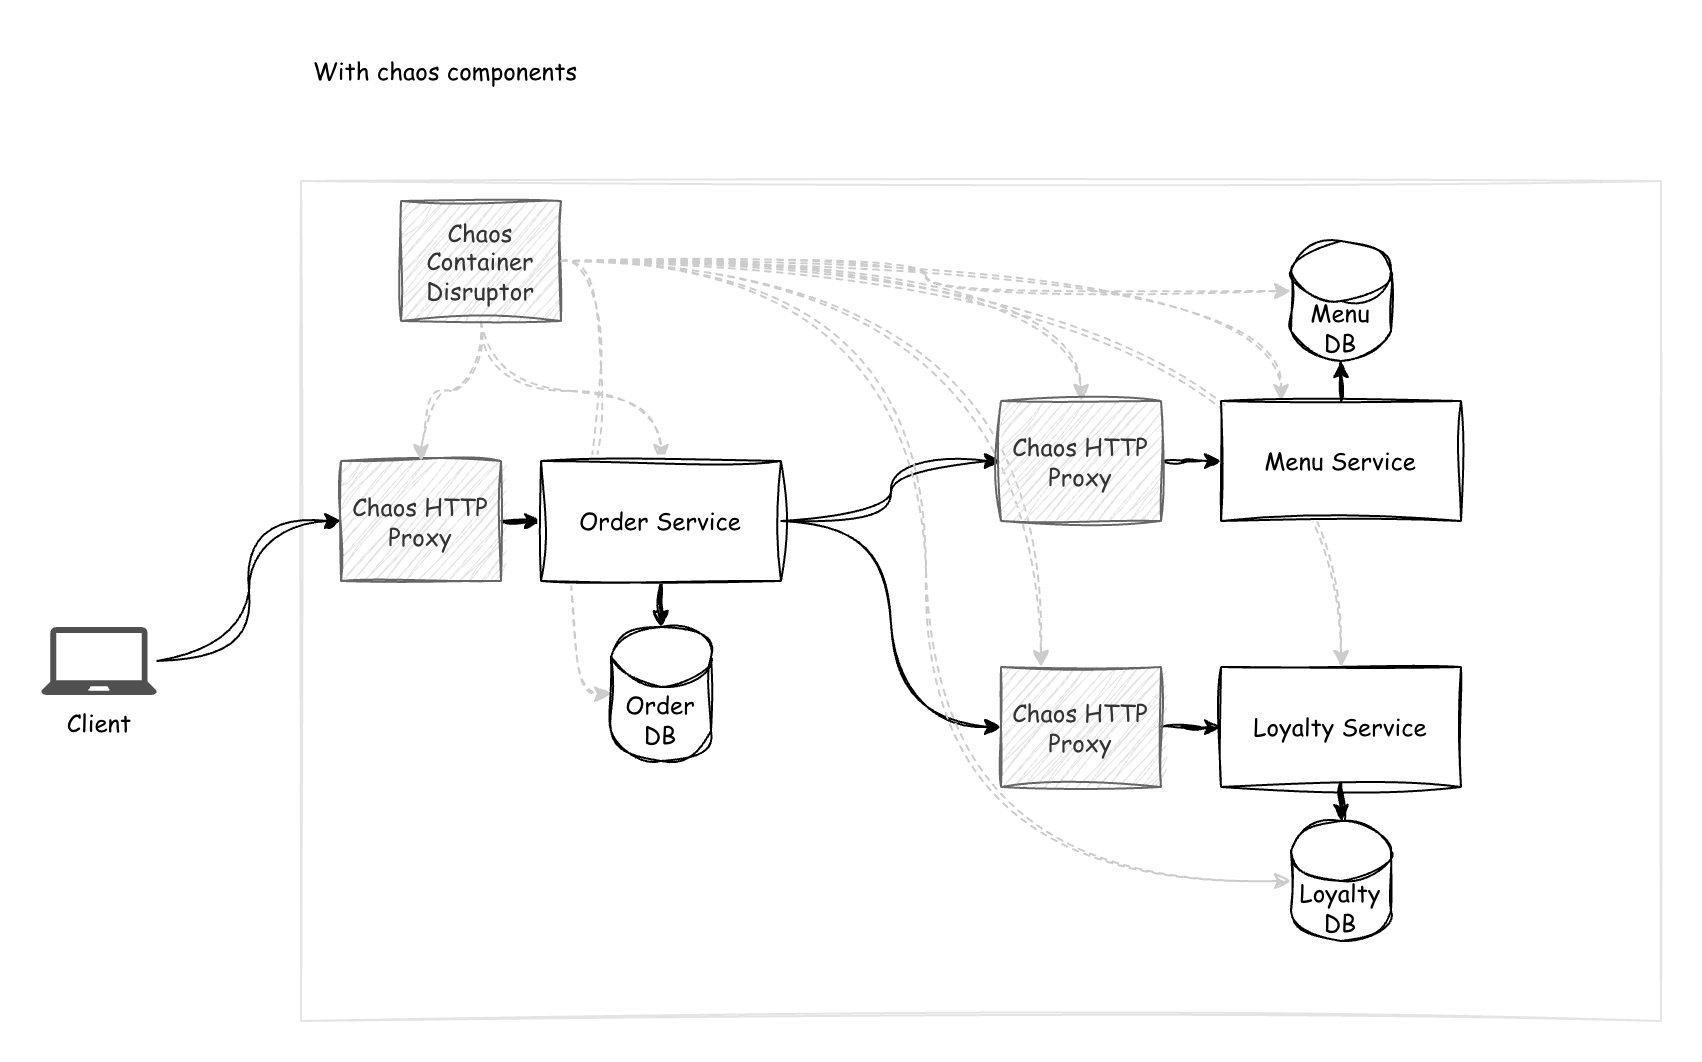

The diagram above was exported from draw.io. Its source (the exported page's mxGraphModel, read from the mxfile embedded in the PNG):
<mxGraphModel dx="2064" dy="1973" grid="1" gridSize="10" guides="1" tooltips="1" connect="1" arrows="1" fold="1" page="1" pageScale="1" pageWidth="850" pageHeight="1100" math="0" shadow="0">
  <root>
    <mxCell id="0" />
    <mxCell id="1" parent="0" />
    <mxCell id="2" parent="1" style="rounded=0;whiteSpace=wrap;html=1;sketch=1;jiggle=2;curveFitting=1;strokeColor=light-dark(#E4E4E4,#EDEDED);align=center;verticalAlign=middle;fontFamily=Comic Sans MS;fontSize=12;fontColor=default;labelBackgroundColor=default;fillColor=default;" value="" vertex="1">
      <mxGeometry height="420" width="680" x="110" y="570" as="geometry" />
    </mxCell>
    <mxCell id="3" edge="1" parent="1" source="10" style="edgeStyle=orthogonalEdgeStyle;rounded=0;orthogonalLoop=1;jettySize=auto;html=1;entryX=0;entryY=0.5;entryDx=0;entryDy=0;fontFamily=Comic Sans MS;fontSize=12;fontColor=default;sketch=1;curveFitting=1;jiggle=2;curved=1;" target="19">
      <mxGeometry relative="1" as="geometry">
        <mxPoint x="40" y="810" as="sourcePoint" />
        <mxPoint x="130" y="740" as="targetPoint" />
      </mxGeometry>
    </mxCell>
    <mxCell id="4" edge="1" parent="1" source="31" style="edgeStyle=orthogonalEdgeStyle;shape=connector;rounded=0;sketch=1;jiggle=2;curveFitting=1;orthogonalLoop=1;jettySize=auto;html=1;strokeColor=default;align=center;verticalAlign=middle;fontFamily=Comic Sans MS;fontSize=12;fontColor=default;labelBackgroundColor=default;endArrow=classic;" target="13">
      <mxGeometry relative="1" as="geometry" />
    </mxCell>
    <mxCell id="5" edge="1" parent="1" source="28" style="edgeStyle=orthogonalEdgeStyle;shape=connector;rounded=0;sketch=1;jiggle=2;curveFitting=1;orthogonalLoop=1;jettySize=auto;html=1;strokeColor=default;align=center;verticalAlign=middle;fontFamily=Comic Sans MS;fontSize=12;fontColor=default;labelBackgroundColor=default;endArrow=classic;curved=1;entryX=0;entryY=0.5;entryDx=0;entryDy=0;" target="32">
      <mxGeometry relative="1" as="geometry" />
    </mxCell>
    <mxCell id="6" edge="1" parent="1" source="28" style="edgeStyle=orthogonalEdgeStyle;shape=connector;rounded=0;sketch=1;jiggle=2;curveFitting=1;orthogonalLoop=1;jettySize=auto;html=1;entryX=0;entryY=0.5;entryDx=0;entryDy=0;strokeColor=default;align=center;verticalAlign=middle;fontFamily=Comic Sans MS;fontSize=12;fontColor=default;labelBackgroundColor=default;endArrow=classic;curved=1;" target="16">
      <mxGeometry relative="1" as="geometry" />
    </mxCell>
    <mxCell id="7" edge="1" parent="1" source="28" style="edgeStyle=orthogonalEdgeStyle;shape=connector;rounded=0;sketch=1;jiggle=2;curveFitting=1;orthogonalLoop=1;jettySize=auto;html=1;strokeColor=default;align=center;verticalAlign=middle;fontFamily=Comic Sans MS;fontSize=12;fontColor=default;labelBackgroundColor=default;endArrow=classic;" target="12">
      <mxGeometry relative="1" as="geometry" />
    </mxCell>
    <mxCell id="8" edge="1" parent="1" source="9" style="edgeStyle=orthogonalEdgeStyle;shape=connector;rounded=0;sketch=1;jiggle=2;curveFitting=1;orthogonalLoop=1;jettySize=auto;html=1;strokeColor=default;align=center;verticalAlign=middle;fontFamily=Comic Sans MS;fontSize=12;fontColor=default;labelBackgroundColor=default;endArrow=classic;" target="11">
      <mxGeometry relative="1" as="geometry" />
    </mxCell>
    <mxCell id="9" parent="1" style="rounded=0;whiteSpace=wrap;html=1;sketch=1;jiggle=2;curveFitting=1;strokeColor=default;align=center;verticalAlign=middle;fontFamily=Comic Sans MS;fontSize=12;fontColor=default;labelBackgroundColor=default;fillColor=default;" value="Loyalty Service" vertex="1">
      <mxGeometry height="60" width="120" x="570" y="813" as="geometry" />
    </mxCell>
    <mxCell id="10" parent="1" style="sketch=0;pointerEvents=1;shadow=0;dashed=0;html=1;strokeColor=none;fillColor=#505050;labelPosition=center;verticalLabelPosition=bottom;verticalAlign=top;outlineConnect=0;align=center;shape=mxgraph.office.devices.laptop;rounded=0;jiggle=2;curveFitting=1;fontFamily=Comic Sans MS;fontSize=12;fontColor=default;labelBackgroundColor=default;" value="Client" vertex="1">
      <mxGeometry height="34" width="58" x="-20" y="793" as="geometry" />
    </mxCell>
    <mxCell id="11" parent="1" style="shape=cylinder3;whiteSpace=wrap;html=1;boundedLbl=1;backgroundOutline=1;size=15;rounded=0;sketch=1;jiggle=2;curveFitting=1;strokeColor=default;align=center;verticalAlign=middle;fontFamily=Comic Sans MS;fontSize=12;fontColor=default;labelBackgroundColor=none;fillColor=default;" value="&lt;span&gt;Loyalty DB&lt;/span&gt;" vertex="1">
      <mxGeometry height="60" width="50" x="605" y="890" as="geometry" />
    </mxCell>
    <mxCell id="12" parent="1" style="shape=cylinder3;whiteSpace=wrap;html=1;boundedLbl=1;backgroundOutline=1;size=15;rounded=0;sketch=1;jiggle=2;curveFitting=1;strokeColor=default;align=center;verticalAlign=middle;fontFamily=Comic Sans MS;fontSize=12;fontColor=default;labelBackgroundColor=none;fillColor=default;" value="Order DB" vertex="1">
      <mxGeometry height="67" width="50" x="265" y="793" as="geometry" />
    </mxCell>
    <mxCell id="13" parent="1" style="shape=cylinder3;whiteSpace=wrap;html=1;boundedLbl=1;backgroundOutline=1;size=15;rounded=0;sketch=1;jiggle=2;curveFitting=1;strokeColor=default;align=center;verticalAlign=middle;fontFamily=Comic Sans MS;fontSize=12;fontColor=default;labelBackgroundColor=none;fillColor=default;" value="Menu DB" vertex="1">
      <mxGeometry height="60" width="50" x="605" y="600" as="geometry" />
    </mxCell>
    <mxCell id="14" parent="1" style="text;html=1;whiteSpace=wrap;strokeColor=none;fillColor=none;align=center;verticalAlign=middle;rounded=0;fontFamily=Comic Sans MS;fontSize=12;fontColor=default;labelBackgroundColor=default;" value="With chaos components" vertex="1">
      <mxGeometry height="30" width="135" x="115" y="500" as="geometry" />
    </mxCell>
    <mxCell id="15" edge="1" parent="1" source="16" style="edgeStyle=orthogonalEdgeStyle;shape=connector;rounded=0;sketch=1;jiggle=2;curveFitting=1;orthogonalLoop=1;jettySize=auto;html=1;strokeColor=default;align=center;verticalAlign=middle;fontFamily=Comic Sans MS;fontSize=12;fontColor=default;labelBackgroundColor=default;endArrow=classic;" target="9" value="">
      <mxGeometry relative="1" as="geometry" />
    </mxCell>
    <mxCell id="16" parent="1" style="rounded=0;whiteSpace=wrap;html=1;sketch=1;jiggle=2;curveFitting=1;strokeColor=#666666;align=center;verticalAlign=middle;fontFamily=Comic Sans MS;fontSize=12;fontColor=#333333;labelBackgroundColor=none;fillColor=#E4E4E4;" value="Chaos HTTP Proxy" vertex="1">
      <mxGeometry height="60" width="80" x="460" y="813" as="geometry" />
    </mxCell>
    <mxCell id="17" edge="1" parent="1" source="32" style="edgeStyle=orthogonalEdgeStyle;shape=connector;rounded=0;sketch=1;jiggle=2;curveFitting=1;orthogonalLoop=1;jettySize=auto;html=1;strokeColor=default;align=center;verticalAlign=middle;fontFamily=Comic Sans MS;fontSize=12;fontColor=default;labelBackgroundColor=default;endArrow=classic;" target="31" value="">
      <mxGeometry relative="1" as="geometry" />
    </mxCell>
    <mxCell id="18" edge="1" parent="1" source="19" style="edgeStyle=orthogonalEdgeStyle;shape=connector;rounded=0;sketch=1;jiggle=2;curveFitting=1;orthogonalLoop=1;jettySize=auto;html=1;entryX=0;entryY=0.5;entryDx=0;entryDy=0;strokeColor=default;align=center;verticalAlign=middle;fontFamily=Comic Sans MS;fontSize=12;fontColor=default;labelBackgroundColor=default;endArrow=classic;" target="28">
      <mxGeometry relative="1" as="geometry" />
    </mxCell>
    <mxCell id="19" parent="1" style="rounded=0;whiteSpace=wrap;html=1;sketch=1;jiggle=2;curveFitting=1;strokeColor=#666666;align=center;verticalAlign=middle;fontFamily=Comic Sans MS;fontSize=12;fontColor=#333333;labelBackgroundColor=none;fillColor=#E4E4E4;" value="Chaos HTTP Proxy" vertex="1">
      <mxGeometry height="60" width="80" x="130" y="710" as="geometry" />
    </mxCell>
    <mxCell id="20" edge="1" parent="1" source="26" style="edgeStyle=orthogonalEdgeStyle;shape=connector;rounded=0;sketch=1;jiggle=2;curveFitting=1;orthogonalLoop=1;jettySize=auto;html=1;entryX=0.5;entryY=0;entryDx=0;entryDy=0;strokeColor=light-dark(#CCCCCC,#EDEDED);align=center;verticalAlign=middle;fontFamily=Comic Sans MS;fontSize=12;fontColor=default;labelBackgroundColor=default;endArrow=classic;curved=1;dashed=1;" target="19">
      <mxGeometry relative="1" as="geometry" />
    </mxCell>
    <mxCell id="21" edge="1" parent="1" source="26" style="edgeStyle=orthogonalEdgeStyle;shape=connector;curved=1;rounded=0;sketch=1;jiggle=2;curveFitting=1;orthogonalLoop=1;jettySize=auto;html=1;entryX=0.5;entryY=0;entryDx=0;entryDy=0;strokeColor=light-dark(#CCCCCC,#EDEDED);align=center;verticalAlign=middle;fontFamily=Comic Sans MS;fontSize=12;fontColor=default;labelBackgroundColor=default;endArrow=classic;dashed=1;" target="28">
      <mxGeometry relative="1" as="geometry" />
    </mxCell>
    <mxCell id="22" edge="1" parent="1" source="26" style="edgeStyle=orthogonalEdgeStyle;shape=connector;curved=1;rounded=0;sketch=1;jiggle=2;curveFitting=1;orthogonalLoop=1;jettySize=auto;html=1;strokeColor=light-dark(#CCCCCC,#EDEDED);align=center;verticalAlign=middle;fontFamily=Comic Sans MS;fontSize=12;fontColor=default;labelBackgroundColor=default;endArrow=classic;dashed=1;" target="32">
      <mxGeometry relative="1" as="geometry" />
    </mxCell>
    <mxCell id="23" edge="1" parent="1" source="26" style="edgeStyle=orthogonalEdgeStyle;shape=connector;curved=1;rounded=0;sketch=1;jiggle=2;curveFitting=1;orthogonalLoop=1;jettySize=auto;html=1;entryX=0.25;entryY=0;entryDx=0;entryDy=0;strokeColor=light-dark(#CCCCCC,#EDEDED);align=center;verticalAlign=middle;fontFamily=Comic Sans MS;fontSize=12;fontColor=default;labelBackgroundColor=default;endArrow=classic;dashed=1;" target="31">
      <mxGeometry relative="1" as="geometry" />
    </mxCell>
    <mxCell id="24" edge="1" parent="1" source="26" style="edgeStyle=orthogonalEdgeStyle;shape=connector;curved=1;rounded=0;sketch=1;jiggle=2;curveFitting=1;orthogonalLoop=1;jettySize=auto;html=1;strokeColor=light-dark(#CCCCCC,#EDEDED);align=center;verticalAlign=middle;fontFamily=Comic Sans MS;fontSize=12;fontColor=default;labelBackgroundColor=default;endArrow=classic;dashed=1;" target="9">
      <mxGeometry relative="1" as="geometry" />
    </mxCell>
    <mxCell id="25" edge="1" parent="1" source="26" style="edgeStyle=orthogonalEdgeStyle;shape=connector;curved=1;rounded=0;sketch=1;jiggle=2;curveFitting=1;orthogonalLoop=1;jettySize=auto;html=1;entryX=0.25;entryY=0;entryDx=0;entryDy=0;strokeColor=light-dark(#CCCCCC,#EDEDED);align=center;verticalAlign=middle;fontFamily=Comic Sans MS;fontSize=12;fontColor=default;labelBackgroundColor=default;endArrow=classic;dashed=1;" target="16">
      <mxGeometry relative="1" as="geometry" />
    </mxCell>
    <mxCell id="26" parent="1" style="rounded=0;whiteSpace=wrap;html=1;sketch=1;jiggle=2;curveFitting=1;strokeColor=#666666;align=center;verticalAlign=middle;fontFamily=Comic Sans MS;fontSize=12;fontColor=#333333;labelBackgroundColor=none;fillColor=#E4E4E4;" value="Chaos Container Disruptor" vertex="1">
      <mxGeometry height="60" width="80" x="160" y="580" as="geometry" />
    </mxCell>
    <mxCell id="27" edge="1" parent="1" source="26" style="edgeStyle=orthogonalEdgeStyle;shape=connector;curved=1;rounded=0;sketch=1;jiggle=2;curveFitting=1;orthogonalLoop=1;jettySize=auto;html=1;entryX=0;entryY=0.5;entryDx=0;entryDy=0;entryPerimeter=0;strokeColor=light-dark(#CCCCCC,#EDEDED);align=center;verticalAlign=middle;fontFamily=Comic Sans MS;fontSize=12;fontColor=default;labelBackgroundColor=default;endArrow=classic;dashed=1;" target="12">
      <mxGeometry relative="1" as="geometry" />
    </mxCell>
    <mxCell id="28" parent="1" style="rounded=0;whiteSpace=wrap;html=1;sketch=1;jiggle=2;curveFitting=1;strokeColor=default;align=center;verticalAlign=middle;fontFamily=Comic Sans MS;fontSize=12;fontColor=default;labelBackgroundColor=default;fillColor=default;" value="Order Service" vertex="1">
      <mxGeometry height="60" width="120" x="230" y="710" as="geometry" />
    </mxCell>
    <mxCell id="29" edge="1" parent="1" source="26" style="edgeStyle=orthogonalEdgeStyle;shape=connector;curved=1;rounded=0;sketch=1;jiggle=2;curveFitting=1;orthogonalLoop=1;jettySize=auto;html=1;entryX=0;entryY=0;entryDx=0;entryDy=25;entryPerimeter=0;strokeColor=light-dark(#CCCCCC,#EDEDED);align=center;verticalAlign=middle;fontFamily=Comic Sans MS;fontSize=12;fontColor=default;labelBackgroundColor=default;endArrow=classic;dashed=1;" target="13">
      <mxGeometry relative="1" as="geometry" />
    </mxCell>
    <mxCell id="30" edge="1" parent="1" source="26" style="edgeStyle=orthogonalEdgeStyle;shape=connector;curved=1;rounded=0;sketch=1;jiggle=2;curveFitting=1;orthogonalLoop=1;jettySize=auto;html=1;entryX=0;entryY=0.5;entryDx=0;entryDy=0;entryPerimeter=0;strokeColor=light-dark(#CCCCCC,#EDEDED);align=center;verticalAlign=middle;fontFamily=Comic Sans MS;fontSize=12;fontColor=default;labelBackgroundColor=default;endArrow=classic;dashed=1;" target="11">
      <mxGeometry relative="1" as="geometry" />
    </mxCell>
    <mxCell id="31" parent="1" style="rounded=0;whiteSpace=wrap;html=1;sketch=1;jiggle=2;curveFitting=1;strokeColor=default;align=center;verticalAlign=middle;fontFamily=Comic Sans MS;fontSize=12;fontColor=default;labelBackgroundColor=default;fillColor=default;" value="Menu Service" vertex="1">
      <mxGeometry height="60" width="120" x="570" y="680" as="geometry" />
    </mxCell>
    <mxCell id="32" parent="1" style="rounded=0;whiteSpace=wrap;html=1;sketch=1;jiggle=2;curveFitting=1;strokeColor=#666666;align=center;verticalAlign=middle;fontFamily=Comic Sans MS;fontSize=12;fontColor=#333333;labelBackgroundColor=none;fillColor=#E4E4E4;" value="Chaos HTTP Proxy" vertex="1">
      <mxGeometry height="60" width="80" x="460" y="680" as="geometry" />
    </mxCell>
  </root>
</mxGraphModel>